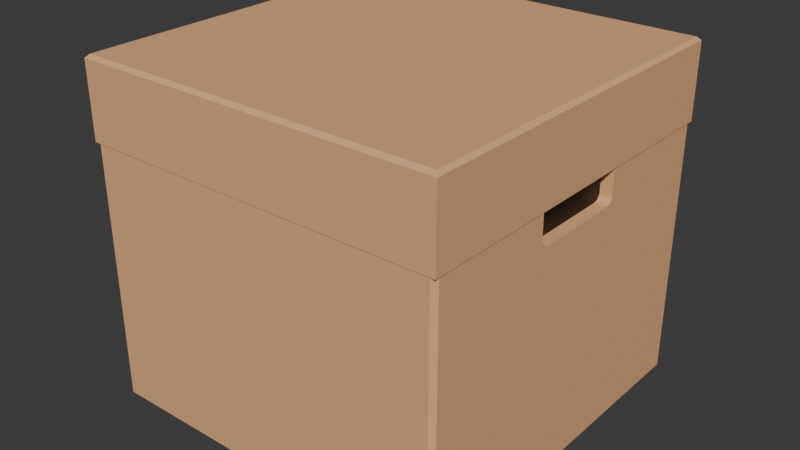 # Source: storage-box.blend  (saved by Blender 4.4.32; exported with 4.5.12 LTS)
import bpy
from mathutils import Matrix  # noqa: F401  (used for matrix-valued properties, if any)

bpy.ops.wm.read_factory_settings(use_empty=True)
scene = bpy.context.scene
scene.name = 'Scene'

# ---- collections
col_collection = bpy.data.collections.new('Collection'); scene.collection.children.link(col_collection)

# ---- materials (node trees are filled in below, after node groups)
mat_material = bpy.data.materials.new('Material')
mat_material.alpha_threshold = 0.0
mat_material.roughness = 0.5
mat_material.line_color = (0.0, 0.0, 0.0, 1.0)
mat_material_001 = bpy.data.materials.new('Material.001')

# ---- material node trees
mat_material.use_nodes = True; mat_material.node_tree.nodes.clear()
_N = mat_material.node_tree.nodes; _L = mat_material.node_tree.links
n0 = _N.new('ShaderNodeOutputMaterial'); n0.name = 'Material Output'; n0.location = (300, 300)
n1 = _N.new('ShaderNodeBsdfPrincipled'); n1.name = 'Principled BSDF'; n1.location = (10, 300)
n1.inputs[0].default_value = (0.8002, 0.4386, 0.2137, 1.0)
n1.inputs[2].default_value = 0.7877
n1.inputs[3].default_value = 1.45
_L.new(n1.outputs[0], n0.inputs[0])
n0.is_active_output = True
mat_material_001.use_nodes = True; mat_material_001.node_tree.nodes.clear()
_N = mat_material_001.node_tree.nodes; _L = mat_material_001.node_tree.links
n0 = _N.new('ShaderNodeBsdfPrincipled'); n0.name = 'Principled BSDF'; n0.location = (10, 300)
n0.inputs[0].default_value = (0.0, 0.0, 0.0, 1.0)
n1 = _N.new('ShaderNodeOutputMaterial'); n1.name = 'Material Output'; n1.location = (300, 300)
_L.new(n0.outputs[0], n1.inputs[0])
n1.is_active_output = True

# ---- world
world_world = bpy.data.worlds.new('World'); scene.world = world_world
world_world.use_nodes = True; world_world.node_tree.nodes.clear()
_N = world_world.node_tree.nodes; _L = world_world.node_tree.links
n0 = _N.new('ShaderNodeOutputWorld'); n0.name = 'World Output'; n0.location = (300, 300)
n1 = _N.new('ShaderNodeBackground'); n1.name = 'Background'; n1.location = (10, 300)
n1.inputs[0].default_value = (0.05088, 0.05088, 0.05088, 1.0)
_L.new(n1.outputs[0], n0.inputs[0])
n0.is_active_output = True
world_world.color = (0.05088, 0.05088, 0.05088)
world_world.sun_shadow_jitter_overblur = 0.0

# ---- meshes
me_cube = bpy.data.meshes.new('Cube')
me_cube.from_pydata([(-0.892, 0.892, 0.4356), (-0.892, -0.892, 0.4356), (-0.892, -0.892, -0.476), (-0.892, 0.892, -0.476), (-1.0, 0.9766, -0.9766), (-0.9766, 1.0, -0.9766), (-0.9766, 0.9766, -1.0), (-0.9766, -0.9766, -1.0), (-0.9766, -1.0, -0.9766), (-1.0, -0.9766, -0.9766), (-1.0, -0.9766, 0.4356), (-0.9766, -1.0, 0.4356), (-0.9766, -0.9766, 0.4356), (-0.9766, 1.0, 0.4356), (-1.0, 0.9766, 0.4356), (-0.9766, 0.9766, 0.4356), (-0.892, -0.2589, 0.4356), (-0.892, 0.2591, 0.4356), (-0.892, -0.2022, -0.476), (-0.892, 0.2022, -0.476), (-0.9766, 0.2214, -1.0), (-0.9766, -0.2214, -1.0), (-1.0, -0.2214, -0.9766), (-1.0, 0.2214, -0.9766), (-0.9766, -0.2834, 0.4356), (-0.9766, 0.2837, 0.4356), (-1.0, 0.2837, 0.4356), (-1.0, -0.2834, 0.4356), (-0.9766, -1.0, 0.2499), (-1.0, -0.9766, 0.2499), (-0.9766, 1.0, 0.2499), (-1.0, 0.9766, 0.2499), (-1.0, -0.2834, 0.2499), (-1.0, 0.2837, 0.2499), (-0.9766, -1.0, 0.2786), (-1.0, 0.9766, 0.2786), (-1.0, -0.9766, 0.2786), (-0.9766, 1.0, 0.2786), (-1.0, -0.2834, 0.2786), (-1.0, 0.2837, 0.2786), (-0.892, -0.2252, 0.4356), (-0.892, -0.1759, -0.476), (-0.9766, -0.1926, -1.0), (-1.0, -0.1926, -0.9766), (-0.9766, -0.2465, 0.4356), (-1.0, -0.2465, 0.4356), (-1.0, -0.2465, 0.2499), (-1.0, -0.2729, 0.2601), (-0.892, 0.2236, 0.4356), (-0.892, 0.1745, -0.476), (-1.0, 0.191, -0.9766), (-0.9766, 0.2448, 0.4356), (-1.0, 0.2448, 0.2499), (-1.0, 0.2696, 0.2581), (-0.9766, 0.191, -1.0), (-1.0, 0.2448, 0.4356), (-0.935, -0.2465, 0.4356), (-0.935, -0.2834, 0.4356), (-0.935, -0.2834, 0.2786), (-0.935, 0.2837, 0.4356), (-0.935, 0.2837, 0.2786), (-0.935, 0.2696, 0.2581), (-0.935, 0.2448, 0.4356), (-0.935, -0.2729, 0.2601), (-0.935, -0.2465, 0.2499), (-0.935, 0.2448, 0.2499), (0.0, -0.892, 0.4356), (0.0, 0.892, 0.4356), (0.0, -0.892, -0.476), (0.0, 0.892, -0.476), (0.0, 0.9766, -1.0), (0.0, 1.0, -0.9766), (0.0, -0.9766, 0.4356), (0.0, -1.0, 0.4356), (0.0, -0.9766, -1.0), (0.0, -1.0, -0.9766), (0.0, 0.9766, 0.4356), (0.0, 1.0, 0.4356), (0.0, 0.2022, -0.476), (0.0, -0.2022, -0.476), (0.0, 0.2214, -1.0), (0.0, -0.2214, -1.0), (0.0, 1.0, 0.2499), (0.0, -1.0, 0.2499), (0.0, 1.0, 0.2786), (0.0, -1.0, 0.2786), (0.0, -0.1926, -1.0), (0.0, -0.1759, -0.476), (0.0, 0.1745, -0.476), (0.0, 0.191, -1.0), (0.892, 0.892, 0.4356), (0.892, -0.892, 0.4356), (0.892, -0.892, -0.476), (0.892, 0.892, -0.476), (1.0, 0.9766, -0.9766), (0.9766, 1.0, -0.9766), (0.9766, 0.9766, -1.0), (0.9766, -0.9766, -1.0), (0.9766, -1.0, -0.9766), (1.0, -0.9766, -0.9766), (1.0, -0.9766, 0.4356), (0.9766, -1.0, 0.4356), (0.9766, -0.9766, 0.4356), (0.9766, 1.0, 0.4356), (1.0, 0.9766, 0.4356), (0.9766, 0.9766, 0.4356), (0.892, -0.2589, 0.4356), (0.892, 0.2591, 0.4356), (0.892, -0.2022, -0.476), (0.892, 0.2022, -0.476), (0.9766, 0.2214, -1.0), (0.9766, -0.2214, -1.0), (1.0, -0.2214, -0.9766), (1.0, 0.2214, -0.9766), (0.9766, -0.2834, 0.4356), (0.9766, 0.2837, 0.4356), (1.0, 0.2837, 0.4356), (1.0, -0.2834, 0.4356), (0.9766, -1.0, 0.2499), (1.0, -0.9766, 0.2499), (0.9766, 1.0, 0.2499), (1.0, 0.9766, 0.2499), (1.0, -0.2834, 0.2499), (1.0, 0.2837, 0.2499), (0.9766, -1.0, 0.2786), (1.0, 0.9766, 0.2786), (1.0, -0.9766, 0.2786), (0.9766, 1.0, 0.2786), (1.0, -0.2834, 0.2786), (1.0, 0.2837, 0.2786), (0.892, -0.2252, 0.4356), (0.892, -0.1759, -0.476), (0.9766, -0.1926, -1.0), (1.0, -0.1926, -0.9766), (0.9766, -0.2465, 0.4356), (1.0, -0.2465, 0.4356), (1.0, -0.2465, 0.2499), (1.0, -0.2729, 0.2601), (0.892, 0.2236, 0.4356), (0.892, 0.1745, -0.476), (1.0, 0.191, -0.9766), (0.9766, 0.2448, 0.4356), (1.0, 0.2448, 0.2499), (1.0, 0.2696, 0.2581), (0.9766, 0.191, -1.0), (1.0, 0.2448, 0.4356), (0.935, -0.2465, 0.4356), (0.935, -0.2834, 0.4356), (0.935, -0.2834, 0.2786), (0.935, 0.2837, 0.4356), (0.935, 0.2837, 0.2786), (0.935, 0.2696, 0.2581), (0.935, 0.2448, 0.4356), (0.935, -0.2729, 0.2601), (0.935, -0.2465, 0.2499), (0.935, 0.2448, 0.2499)], [], [(67, 0, 3, 69), (39, 26, 14, 35), (66, 1, 12, 72), (85, 73, 11, 34), (17, 0, 15, 25), (79, 18, 2, 68), (16, 1, 2, 18), (4, 5, 6), (7, 8, 9), (10, 11, 12), (13, 14, 15), (21, 7, 9, 22), (70, 6, 5, 71), (34, 11, 10, 36), (30, 5, 4, 31), (72, 12, 11, 73), (25, 15, 14, 26), (12, 24, 27, 10), (51, 25, 26, 55), (6, 20, 23, 4), (42, 21, 22, 43), (0, 17, 19, 3), (40, 16, 18, 41), (69, 3, 19, 78), (87, 41, 18, 79), (1, 16, 24, 12), (48, 17, 25, 51), (36, 10, 27, 38), (55, 26, 59, 62), (50, 52, 33, 23), (9, 29, 32, 22), (37, 30, 31, 35), (8, 28, 29, 9), (75, 83, 28, 8), (23, 33, 31, 4), (13, 37, 35, 14), (52, 53, 39, 33), (29, 36, 38, 32), (28, 34, 36, 29), (83, 85, 34, 28), (33, 39, 35, 31), (32, 38, 47, 46), (22, 32, 46, 43), (38, 27, 57, 58), (16, 40, 44, 24), (88, 49, 41, 87), (48, 40, 41, 49), (54, 42, 43, 50), (24, 44, 45, 27), (20, 54, 50, 23), (17, 48, 49, 19), (78, 19, 49, 88), (53, 52, 65, 61), (43, 46, 52, 50), (45, 55, 62, 56), (40, 48, 51, 44), (44, 51, 55, 45), (61, 62, 59, 60), (58, 57, 56, 63), (64, 63, 61, 65), (63, 56, 62, 61), (46, 47, 63, 64), (47, 38, 58, 63), (52, 46, 64, 65), (26, 39, 60, 59), (27, 45, 56, 57), (39, 53, 61, 60), (54, 89, 86, 42), (30, 37, 84, 82), (42, 86, 81, 21), (20, 80, 89, 54), (37, 13, 77, 84), (15, 76, 77, 13), (21, 81, 74, 7), (7, 74, 75, 8), (5, 30, 82, 71), (6, 70, 80, 20), (0, 67, 76, 15), (1, 66, 68, 2), (67, 69, 93, 90), (129, 125, 104, 116), (66, 72, 102, 91), (85, 124, 101, 73), (107, 115, 105, 90), (79, 68, 92, 108), (106, 108, 92, 91), (94, 96, 95), (97, 99, 98), (100, 102, 101), (103, 105, 104), (111, 112, 99, 97), (70, 71, 95, 96), (124, 126, 100, 101), (120, 121, 94, 95), (72, 73, 101, 102), (115, 116, 104, 105), (102, 100, 117, 114), (141, 145, 116, 115), (96, 94, 113, 110), (132, 133, 112, 111), (90, 93, 109, 107), (130, 131, 108, 106), (69, 78, 109, 93), (87, 79, 108, 131), (91, 102, 114, 106), (138, 141, 115, 107), (126, 128, 117, 100), (145, 152, 149, 116), (140, 113, 123, 142), (99, 112, 122, 119), (127, 125, 121, 120), (98, 99, 119, 118), (75, 98, 118, 83), (113, 94, 121, 123), (103, 104, 125, 127), (142, 123, 129, 143), (119, 122, 128, 126), (118, 119, 126, 124), (83, 118, 124, 85), (123, 121, 125, 129), (122, 136, 137, 128), (112, 133, 136, 122), (128, 148, 147, 117), (106, 114, 134, 130), (88, 87, 131, 139), (138, 139, 131, 130), (144, 140, 133, 132), (114, 117, 135, 134), (110, 113, 140, 144), (107, 109, 139, 138), (78, 88, 139, 109), (143, 151, 155, 142), (133, 140, 142, 136), (135, 146, 152, 145), (130, 134, 141, 138), (134, 135, 145, 141), (151, 150, 149, 152), (148, 153, 146, 147), (154, 155, 151, 153), (153, 151, 152, 146), (136, 154, 153, 137), (137, 153, 148, 128), (142, 155, 154, 136), (116, 149, 150, 129), (117, 147, 146, 135), (129, 150, 151, 143), (144, 132, 86, 89), (120, 82, 84, 127), (132, 111, 81, 86), (110, 144, 89, 80), (127, 84, 77, 103), (105, 103, 77, 76), (111, 97, 74, 81), (97, 98, 75, 74), (95, 71, 82, 120), (96, 110, 80, 70), (90, 105, 76, 67), (91, 92, 68, 66)])
me_cube.polygons.foreach_set('material_index', [0, 0, 0, 0, 0, 0, 0, 0, 0, 0, 0, 0, 0, 0, 0, 0, 0, 0, 0, 0, 0, 0, 0, 0, 0, 0, 0, 0, 0, 0, 0, 0, 0, 0, 0, 0, 0, 0, 0, 0, 0, 0, 0, 0, 0, 0, 0, 0, 0, 0, 0, 0, 0, 0, 0, 0, 0, 1, 1, 1, 1, 0, 0, 0, 0, 0, 0, 0, 0, 0, 0, 0, 0, 0, 0, 0, 0, 0, 0, 0, 0, 0, 0, 0, 0, 0, 0, 0, 0, 0, 0, 0, 0, 0, 0, 0, 0, 0, 0, 0, 0, 0, 0, 0, 0, 0, 0, 0, 0, 0, 0, 0, 0, 0, 0, 0, 0, 0, 0, 0, 0, 0, 0, 0, 0, 0, 0, 0, 0, 0, 0, 0, 0, 0, 0, 0, 1, 1, 1, 1, 0, 0, 0, 0, 0, 0, 0, 0, 0, 0, 0, 0, 0, 0, 0, 0, 0, 0])
_uv = me_cube.uv_layers.new(name='UVMap')
_uv.uv.foreach_set('vector', [0.75, 0.5135, 0.8615, 0.5135, 0.8615, 0.5135, 0.75, 0.5135, 0.5189, 0.1657, 0.6221, 0.1657, 0.6221, 0.2471, 0.5189, 0.2471, 0.75, 0.7365, 0.8615, 0.7365, 0.8721, 0.7471, 0.75, 0.7471, 0.5189, 0.875, 0.6221, 0.875, 0.6221, 0.9971, 0.5189, 0.9971, 0.8615, 0.5878, 0.8615, 0.5135, 0.8721, 0.5029, 0.8721, 0.5843, 0.75, 0.6622, 0.8615, 0.6622, 0.8615, 0.7365, 0.75, 0.7365, 0.8615, 0.6622, 0.8615, 0.7365, 0.8615, 0.7365, 0.8615, 0.6622, 0.125, 0.5029, 0.1279, 0.5, 0.1279, 0.5029, 0.1279, 0.7471, 0.1279, 0.75, 0.125, 0.7471, 0.6221, 0.002919, 0.6221, 0.0, 0.625, 0.002919, 0.6221, 0.25, 0.6221, 0.2471, 0.625, 0.2471, 0.1279, 0.6657, 0.1279, 0.7471, 0.125, 0.7471, 0.125, 0.6657, 0.25, 0.5029, 0.1279, 0.5029, 0.1279, 0.5, 0.25, 0.5, 0.5189, 0.0, 0.6221, 0.0, 0.6221, 0.002919, 0.5189, 0.002919, 0.5, 0.2529, 0.3779, 0.2529, 0.3779, 0.2471, 0.5, 0.2471, 0.625, 0.875, 0.625, 0.9971, 0.6221, 0.9971, 0.6221, 0.875, 0.625, 0.1657, 0.625, 0.2471, 0.6221, 0.2471, 0.6221, 0.1657, 0.625, 0.002919, 0.625, 0.08431, 0.6221, 0.08431, 0.6221, 0.002919, 0.625, 0.1601, 0.625, 0.1657, 0.6221, 0.1657, 0.6221, 0.1601, 0.1279, 0.5029, 0.1279, 0.5843, 0.125, 0.5843, 0.125, 0.5029, 0.1279, 0.6604, 0.1279, 0.6657, 0.125, 0.6657, 0.125, 0.6604, 0.8615, 0.5135, 0.8615, 0.5878, 0.8615, 0.5878, 0.8615, 0.5135, 0.8615, 0.6573, 0.8615, 0.6622, 0.8615, 0.6622, 0.8615, 0.6573, 0.75, 0.5135, 0.8615, 0.5135, 0.8615, 0.5878, 0.75, 0.5878, 0.75, 0.6573, 0.8615, 0.6573, 0.8615, 0.6622, 0.75, 0.6622, 0.8615, 0.7365, 0.8615, 0.6622, 0.8721, 0.6657, 0.8721, 0.7471, 0.8615, 0.5929, 0.8615, 0.5878, 0.8721, 0.5843, 0.8721, 0.5899, 0.5189, 0.002919, 0.6221, 0.002919, 0.6221, 0.08431, 0.5189, 0.08431, 0.6221, 0.1601, 0.6221, 0.1657, 0.6221, 0.1657, 0.6221, 0.1601, 0.3779, 0.1601, 0.5, 0.1601, 0.5, 0.1657, 0.3779, 0.1657, 0.3779, 0.002919, 0.5, 0.002919, 0.5, 0.08431, 0.3779, 0.08431, 0.5189, 0.2529, 0.5, 0.2529, 0.5, 0.2471, 0.5189, 0.2471, 0.3779, 0.0, 0.5, 0.0, 0.5, 0.002919, 0.3779, 0.002919, 0.3779, 0.875, 0.5, 0.875, 0.5, 0.9971, 0.3779, 0.9971, 0.3779, 0.1657, 0.5, 0.1657, 0.5, 0.2471, 0.3779, 0.2471, 0.6221, 0.2529, 0.5189, 0.2529, 0.5189, 0.2471, 0.6221, 0.2471, 0.5, 0.1601, 0.5189, 0.1601, 0.5189, 0.1657, 0.5, 0.1657, 0.5, 0.002919, 0.5189, 0.002919, 0.5189, 0.08431, 0.5, 0.08431, 0.5, 0.0, 0.5189, 0.0, 0.5189, 0.002919, 0.5, 0.002919, 0.5, 0.875, 0.5189, 0.875, 0.5189, 0.9971, 0.5, 0.9971, 0.5, 0.1657, 0.5189, 0.1657, 0.5189, 0.2471, 0.5, 0.2471, 0.5, 0.08431, 0.5189, 0.08431, 0.5189, 0.0896, 0.5, 0.0896, 0.3779, 0.08431, 0.5, 0.08431, 0.5, 0.0896, 0.3779, 0.0896, 0.5189, 0.08431, 0.6221, 0.08431, 0.6221, 0.08431, 0.5189, 0.08431, 0.8615, 0.6622, 0.8615, 0.6573, 0.8721, 0.6604, 0.8721, 0.6657, 0.75, 0.5929, 0.8615, 0.5929, 0.8615, 0.6573, 0.75, 0.6573, 0.8615, 0.5929, 0.8615, 0.6573, 0.8615, 0.6573, 0.8615, 0.5929, 0.1279, 0.5899, 0.1279, 0.6604, 0.125, 0.6604, 0.125, 0.5899, 0.625, 0.08431, 0.625, 0.0896, 0.6221, 0.0896, 0.6221, 0.08431, 0.1279, 0.5843, 0.1279, 0.5899, 0.125, 0.5899, 0.125, 0.5843, 0.8615, 0.5878, 0.8615, 0.5929, 0.8615, 0.5929, 0.8615, 0.5878, 0.75, 0.5878, 0.8615, 0.5878, 0.8615, 0.5929, 0.75, 0.5929, 0.5189, 0.1601, 0.5, 0.1601, 0.5, 0.1601, 0.5189, 0.1601, 0.3779, 0.0896, 0.5, 0.0896, 0.5, 0.1601, 0.3779, 0.1601, 0.6221, 0.0896, 0.6221, 0.1601, 0.6221, 0.1601, 0.6221, 0.0896, 0.8615, 0.6573, 0.8615, 0.5929, 0.8721, 0.5899, 0.8721, 0.6604, 0.625, 0.0896, 0.625, 0.1601, 0.6221, 0.1601, 0.6221, 0.0896, 0.5189, 0.1601, 0.6221, 0.1601, 0.6221, 0.1657, 0.5189, 0.1657, 0.5189, 0.08431, 0.6221, 0.08431, 0.6221, 0.0896, 0.5189, 0.0896, 0.5, 0.0896, 0.5189, 0.0896, 0.5189, 0.1601, 0.5, 0.1601, 0.5189, 0.0896, 0.6221, 0.0896, 0.6221, 0.1601, 0.5189, 0.1601, 0.5, 0.0896, 0.5189, 0.0896, 0.5189, 0.0896, 0.5, 0.0896, 0.5189, 0.0896, 0.5189, 0.08431, 0.5189, 0.08431, 0.5189, 0.0896, 0.5, 0.1601, 0.5, 0.0896, 0.5, 0.0896, 0.5, 0.1601, 0.6221, 0.1657, 0.5189, 0.1657, 0.5189, 0.1657, 0.6221, 0.1657, 0.6221, 0.08431, 0.6221, 0.0896, 0.6221, 0.0896, 0.6221, 0.08431, 0.5189, 0.1657, 0.5189, 0.1601, 0.5189, 0.1601, 0.5189, 0.1657, 0.1279, 0.5899, 0.25, 0.5899, 0.25, 0.6604, 0.1279, 0.6604, 0.5, 0.2529, 0.5189, 0.2529, 0.5189, 0.375, 0.5, 0.375, 0.1279, 0.6604, 0.25, 0.6604, 0.25, 0.6657, 0.1279, 0.6657, 0.1279, 0.5843, 0.25, 0.5843, 0.25, 0.5899, 0.1279, 0.5899, 0.5189, 0.2529, 0.6221, 0.2529, 0.6221, 0.375, 0.5189, 0.375, 0.625, 0.2529, 0.625, 0.375, 0.6221, 0.375, 0.6221, 0.2529, 0.1279, 0.6657, 0.25, 0.6657, 0.25, 0.7471, 0.1279, 0.7471, 0.1279, 0.7471, 0.25, 0.7471, 0.25, 0.75, 0.1279, 0.75, 0.3779, 0.2529, 0.5, 0.2529, 0.5, 0.375, 0.3779, 0.375, 0.1279, 0.5029, 0.25, 0.5029, 0.25, 0.5843, 0.1279, 0.5843, 0.8615, 0.5135, 0.75, 0.5135, 0.75, 0.5029, 0.8721, 0.5029, 0.8615, 0.7365, 0.75, 0.7365, 0.75, 0.7365, 0.8615, 0.7365, 0.75, 0.5135, 0.75, 0.5135, 0.8615, 0.5135, 0.8615, 0.5135, 0.5189, 0.1657, 0.5189, 0.2471, 0.6221, 0.2471, 0.6221, 0.1657, 0.75, 0.7365, 0.75, 0.7471, 0.8721, 0.7471, 0.8615, 0.7365, 0.5189, 0.875, 0.5189, 0.9971, 0.6221, 0.9971, 0.6221, 0.875, 0.8615, 0.5878, 0.8721, 0.5843, 0.8721, 0.5029, 0.8615, 0.5135, 0.75, 0.6622, 0.75, 0.7365, 0.8615, 0.7365, 0.8615, 0.6622, 0.8615, 0.6622, 0.8615, 0.6622, 0.8615, 0.7365, 0.8615, 0.7365, 0.125, 0.5029, 0.1279, 0.5029, 0.1279, 0.5, 0.1279, 0.7471, 0.125, 0.7471, 0.1279, 0.75, 0.6221, 0.002919, 0.625, 0.002919, 0.6221, 0.0, 0.6221, 0.25, 0.625, 0.2471, 0.6221, 0.2471, 0.1279, 0.6657, 0.125, 0.6657, 0.125, 0.7471, 0.1279, 0.7471, 0.25, 0.5029, 0.25, 0.5, 0.1279, 0.5, 0.1279, 0.5029, 0.5189, 0.0, 0.5189, 0.002919, 0.6221, 0.002919, 0.6221, 0.0, 0.5, 0.2529, 0.5, 0.2471, 0.3779, 0.2471, 0.3779, 0.2529, 0.625, 0.875, 0.6221, 0.875, 0.6221, 0.9971, 0.625, 0.9971, 0.625, 0.1657, 0.6221, 0.1657, 0.6221, 0.2471, 0.625, 0.2471, 0.625, 0.002919, 0.6221, 0.002919, 0.6221, 0.08431, 0.625, 0.08431, 0.625, 0.1601, 0.6221, 0.1601, 0.6221, 0.1657, 0.625, 0.1657, 0.1279, 0.5029, 0.125, 0.5029, 0.125, 0.5843, 0.1279, 0.5843, 0.1279, 0.6604, 0.125, 0.6604, 0.125, 0.6657, 0.1279, 0.6657, 0.8615, 0.5135, 0.8615, 0.5135, 0.8615, 0.5878, 0.8615, 0.5878, 0.8615, 0.6573, 0.8615, 0.6573, 0.8615, 0.6622, 0.8615, 0.6622, 0.75, 0.5135, 0.75, 0.5878, 0.8615, 0.5878, 0.8615, 0.5135, 0.75, 0.6573, 0.75, 0.6622, 0.8615, 0.6622, 0.8615, 0.6573, 0.8615, 0.7365, 0.8721, 0.7471, 0.8721, 0.6657, 0.8615, 0.6622, 0.8615, 0.5929, 0.8721, 0.5899, 0.8721, 0.5843, 0.8615, 0.5878, 0.5189, 0.002919, 0.5189, 0.08431, 0.6221, 0.08431, 0.6221, 0.002919, 0.6221, 0.1601, 0.6221, 0.1601, 0.6221, 0.1657, 0.6221, 0.1657, 0.3779, 0.1601, 0.3779, 0.1657, 0.5, 0.1657, 0.5, 0.1601, 0.3779, 0.002919, 0.3779, 0.08431, 0.5, 0.08431, 0.5, 0.002919, 0.5189, 0.2529, 0.5189, 0.2471, 0.5, 0.2471, 0.5, 0.2529, 0.3779, 0.0, 0.3779, 0.002919, 0.5, 0.002919, 0.5, 0.0, 0.3779, 0.875, 0.3779, 0.9971, 0.5, 0.9971, 0.5, 0.875, 0.3779, 0.1657, 0.3779, 0.2471, 0.5, 0.2471, 0.5, 0.1657, 0.6221, 0.2529, 0.6221, 0.2471, 0.5189, 0.2471, 0.5189, 0.2529, 0.5, 0.1601, 0.5, 0.1657, 0.5189, 0.1657, 0.5189, 0.1601, 0.5, 0.002919, 0.5, 0.08431, 0.5189, 0.08431, 0.5189, 0.002919, 0.5, 0.0, 0.5, 0.002919, 0.5189, 0.002919, 0.5189, 0.0, 0.5, 0.875, 0.5, 0.9971, 0.5189, 0.9971, 0.5189, 0.875, 0.5, 0.1657, 0.5, 0.2471, 0.5189, 0.2471, 0.5189, 0.1657, 0.5, 0.08431, 0.5, 0.0896, 0.5189, 0.0896, 0.5189, 0.08431, 0.3779, 0.08431, 0.3779, 0.0896, 0.5, 0.0896, 0.5, 0.08431, 0.5189, 0.08431, 0.5189, 0.08431, 0.6221, 0.08431, 0.6221, 0.08431, 0.8615, 0.6622, 0.8721, 0.6657, 0.8721, 0.6604, 0.8615, 0.6573, 0.75, 0.5929, 0.75, 0.6573, 0.8615, 0.6573, 0.8615, 0.5929, 0.8615, 0.5929, 0.8615, 0.5929, 0.8615, 0.6573, 0.8615, 0.6573, 0.1279, 0.5899, 0.125, 0.5899, 0.125, 0.6604, 0.1279, 0.6604, 0.625, 0.08431, 0.6221, 0.08431, 0.6221, 0.0896, 0.625, 0.0896, 0.1279, 0.5843, 0.125, 0.5843, 0.125, 0.5899, 0.1279, 0.5899, 0.8615, 0.5878, 0.8615, 0.5878, 0.8615, 0.5929, 0.8615, 0.5929, 0.75, 0.5878, 0.75, 0.5929, 0.8615, 0.5929, 0.8615, 0.5878, 0.5189, 0.1601, 0.5189, 0.1601, 0.5, 0.1601, 0.5, 0.1601, 0.3779, 0.0896, 0.3779, 0.1601, 0.5, 0.1601, 0.5, 0.0896, 0.6221, 0.0896, 0.6221, 0.0896, 0.6221, 0.1601, 0.6221, 0.1601, 0.8615, 0.6573, 0.8721, 0.6604, 0.8721, 0.5899, 0.8615, 0.5929, 0.625, 0.0896, 0.6221, 0.0896, 0.6221, 0.1601, 0.625, 0.1601, 0.5189, 0.1601, 0.5189, 0.1657, 0.6221, 0.1657, 0.6221, 0.1601, 0.5189, 0.08431, 0.5189, 0.0896, 0.6221, 0.0896, 0.6221, 0.08431, 0.5, 0.0896, 0.5, 0.1601, 0.5189, 0.1601, 0.5189, 0.0896, 0.5189, 0.0896, 0.5189, 0.1601, 0.6221, 0.1601, 0.6221, 0.0896, 0.5, 0.0896, 0.5, 0.0896, 0.5189, 0.0896, 0.5189, 0.0896, 0.5189, 0.0896, 0.5189, 0.0896, 0.5189, 0.08431, 0.5189, 0.08431, 0.5, 0.1601, 0.5, 0.1601, 0.5, 0.0896, 0.5, 0.0896, 0.6221, 0.1657, 0.6221, 0.1657, 0.5189, 0.1657, 0.5189, 0.1657, 0.6221, 0.08431, 0.6221, 0.08431, 0.6221, 0.0896, 0.6221, 0.0896, 0.5189, 0.1657, 0.5189, 0.1657, 0.5189, 0.1601, 0.5189, 0.1601, 0.1279, 0.5899, 0.1279, 0.6604, 0.25, 0.6604, 0.25, 0.5899, 0.5, 0.2529, 0.5, 0.375, 0.5189, 0.375, 0.5189, 0.2529, 0.1279, 0.6604, 0.1279, 0.6657, 0.25, 0.6657, 0.25, 0.6604, 0.1279, 0.5843, 0.1279, 0.5899, 0.25, 0.5899, 0.25, 0.5843, 0.5189, 0.2529, 0.5189, 0.375, 0.6221, 0.375, 0.6221, 0.2529, 0.625, 0.2529, 0.6221, 0.2529, 0.6221, 0.375, 0.625, 0.375, 0.1279, 0.6657, 0.1279, 0.7471, 0.25, 0.7471, 0.25, 0.6657, 0.1279, 0.7471, 0.1279, 0.75, 0.25, 0.75, 0.25, 0.7471, 0.3779, 0.2529, 0.3779, 0.375, 0.5, 0.375, 0.5, 0.2529, 0.1279, 0.5029, 0.1279, 0.5843, 0.25, 0.5843, 0.25, 0.5029, 0.8615, 0.5135, 0.8721, 0.5029, 0.75, 0.5029, 0.75, 0.5135, 0.8615, 0.7365, 0.8615, 0.7365, 0.75, 0.7365, 0.75, 0.7365])
me_cube.materials.append(mat_material)
me_cube.materials.append(mat_material_001)
me_cube.use_mirror_vertex_groups = False
me_cube.update()
me_cube_001 = bpy.data.meshes.new('Cube.001')
me_cube_001.from_pydata([(-1.0, -1.0, 0.4247), (-1.0, 1.0, 0.4247), (1.0, -1.0, 0.4247), (1.0, 1.0, 0.4247), (-0.9815, -0.9815, 0.8495), (-1.0, -1.0, 0.831), (-0.9815, 0.9815, 0.8495), (-1.0, 1.0, 0.831), (0.9815, -0.9815, 0.8495), (1.0, -1.0, 0.831), (0.9815, 0.9815, 0.8495), (1.0, 1.0, 0.831)], [], [(10, 6, 4, 8), (3, 11, 9, 2), (0, 5, 7, 1), (1, 3, 2, 0), (1, 7, 11, 3), (4, 6, 7, 5), (6, 10, 11, 7), (10, 8, 9, 11), (8, 4, 5, 9), (2, 9, 5, 0)])
_uv = me_cube_001.uv_layers.new(name='UVMap')
_uv.uv.foreach_set('vector', [0.6273, 0.5023, 0.8727, 0.5023, 0.8727, 0.7477, 0.6273, 0.7477, 0.375, 0.5, 0.6057, 0.5, 0.6057, 0.75, 0.375, 0.75, 0.375, 0.0, 0.6057, 0.0, 0.6057, 0.25, 0.375, 0.25, 0.125, 0.5, 0.375, 0.5, 0.375, 0.75, 0.125, 0.75, 0.375, 0.25, 0.6057, 0.25, 0.6057, 0.5, 0.375, 0.5, 0.8727, 0.7477, 0.8727, 0.5023, 0.875, 0.5, 0.875, 0.75, 0.8727, 0.5023, 0.6273, 0.5023, 0.625, 0.5, 0.875, 0.5, 0.6273, 0.5023, 0.6273, 0.7477, 0.6057, 0.75, 0.6057, 0.5, 0.6273, 0.7477, 0.8727, 0.7477, 0.875, 0.75, 0.625, 0.75, 0.375, 0.75, 0.6057, 0.75, 0.6057, 1.0, 0.375, 1.0])
me_cube_001.materials.append(mat_material)
me_cube_001.update()

# ---- objects
ob_box__rigid = bpy.data.objects.new('box -rigid', me_cube)
ob_lid__rigid = bpy.data.objects.new('lid -rigid', me_cube_001)

# ---- transforms, parenting, visibility, modifiers, constraints
ob_box__rigid.location = (0.0, 0.0, 0.0)
ob_box__rigid.lock_rotations_4d = False
ob_box__rigid.empty_display_type = 'ARROWS'
ob_box__rigid.lineart.crease_threshold = 0.0
ob_lid__rigid.location = (0.0, 0.0, 0.0)
ob_lid__rigid.scale = (1.005, 1.005, 1.005)

# ---- collection membership
col_collection.objects.link(ob_box__rigid)
col_collection.objects.link(ob_lid__rigid)

# ---- scene / render settings (as saved in the file)
scene.frame_start = 1; scene.frame_end = 250; scene.frame_set(1)
scene.render.engine = 'BLENDER_EEVEE_NEXT'
bpy.context.view_layer.update()

# ---- added for rendering (the .blend has no active camera and no usable light): camera, sun
cam_auto = bpy.data.cameras.new('AutoCamera')
cam_auto.lens = 50.0
cam_auto.sensor_width = 36.0
cam_auto.clip_end = 1000.0
ob_auto_camera = bpy.data.objects.new('AutoCamera', cam_auto)
scene.collection.objects.link(ob_auto_camera)
ob_auto_camera.location = (3.14086, -3.76903, 2.43973)
ob_auto_camera.rotation_euler = (1.09748, -7.21219e-08, 0.694738)
scene.camera = ob_auto_camera
light_auto_sun = bpy.data.lights.new('AutoSun', 'SUN')
light_auto_sun.energy = 3.0
light_auto_sun.angle = 0.0523599
ob_auto_sun = bpy.data.objects.new('AutoSun', light_auto_sun)
scene.collection.objects.link(ob_auto_sun)
ob_auto_sun.rotation_euler = (0.872665, 0.174533, 0.523599)
bpy.context.view_layer.update()
